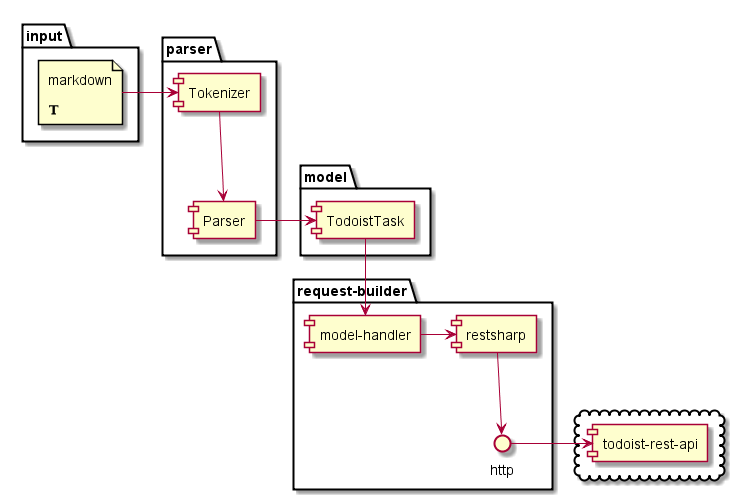

The diagram above was rendered by PlantUML. Its source (embedded in the PNG):
@startuml

package "input" {
  file markdown [
    markdown

    <&text>
  ]
}

package "parser" {
  [Tokenizer]
  [Parser]
}

package "model" {
  [TodoistTask]
}

package "request-builder" {
  [model-handler]
  [restsharp] --> http
}

cloud {
  [todoist-rest-api]
}

markdown -> [Tokenizer]
[Tokenizer] --> [Parser]
[Parser] -> [TodoistTask]
[TodoistTask] --> [model-handler]
[model-handler] -> [restsharp]
http -> [todoist-rest-api]

@enduml